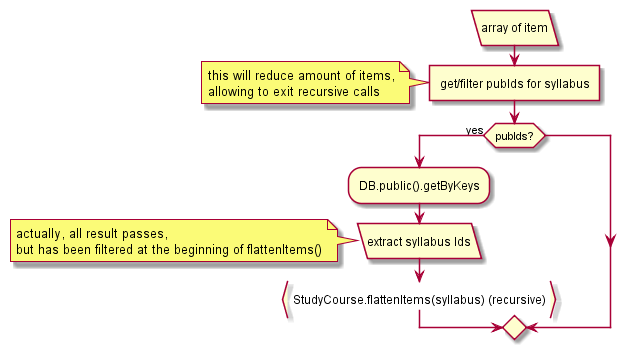

The diagram above was rendered by PlantUML. Its source (embedded in the PNG):
@startuml
:array of item/
:get/filter pubIds for syllabus]
note left: this will reduce amount of items,\nallowing to exit recursive calls
if(pubIds?) then (yes)
:DB.public().getByKeys;
:extract syllabus Ids/
note left: actually, all result passes,\nbut has been filtered at the beginning of flattenItems()
:StudyCourse.flattenItems(syllabus) (recursive)}
endif;
@enduml